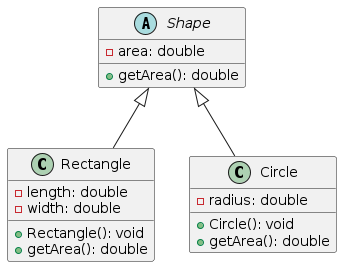

The diagram above was rendered by PlantUML. Its source (embedded in the PNG):
@startuml shape-polymorphism
abstract class Shape {
    -area: double
    +getArea(): double
}

class Rectangle extends Shape {
    -length: double
    -width: double
    +Rectangle(): void
    +getArea(): double
}

class Circle extends Shape {
    -radius: double
    +Circle(): void
    +getArea(): double
}
@enduml